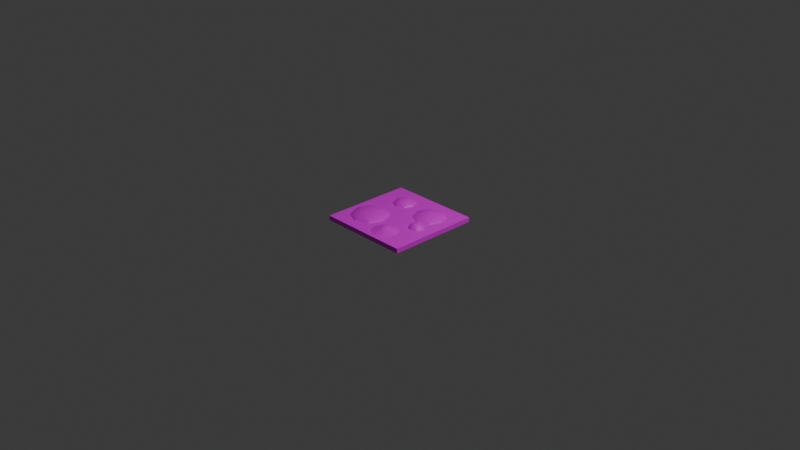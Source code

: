 # Source: MeltFloor.blend  (saved by Blender 4.4.32; exported with 4.5.12 LTS)
import bpy
from mathutils import Matrix  # noqa: F401  (used for matrix-valued properties, if any)

bpy.ops.wm.read_factory_settings(use_empty=True)
scene = bpy.context.scene
scene.name = 'Scene'

# ---- collections
col_collection = bpy.data.collections.new('Collection'); scene.collection.children.link(col_collection)

# ---- images (referenced by path relative to the original .blend; pixels are not part of the script)
import os
ASSET_DIR = os.environ.get("B2B_ASSET_DIR", "")  # directory of the original .blend (textures are referenced by path, not embedded)
HERE = os.path.dirname(os.path.abspath(__file__))  # packed textures are extracted next to this script under _unpacked/

def load_image(name, relpath, width, height, colorspace="sRGB"):
    """Load a texture the original file referenced (path relative to the .blend, or extracted next to this script)."""
    p = next((c for c in (os.path.join(HERE, relpath), os.path.join(ASSET_DIR, relpath)) if relpath and os.path.exists(c)), "")
    if p:
        img = bpy.data.images.load(p, check_existing=True)
        img.name = name
    else:  # same state as the original file: an image datablock whose file is absent (Cycles renders it pink)
        img = bpy.data.images.new(name, width, height)
        img.source = "FILE"
        img.filepath = "//" + (relpath or name)
    img.colorspace_settings.name = colorspace
    return img
img_meltfloor_png = load_image('MeltFloor.png', 'MeltFloor.png', 1024, 1024, 'sRGB')

# ---- materials (node trees are filled in below, after node groups)
mat_material = bpy.data.materials.new('Material')
mat_material.alpha_threshold = 0.0
mat_material.roughness = 0.5
mat_material.line_color = (0.0, 0.0, 0.0, 1.0)

# ---- node groups
ng_smooth_by_angle = bpy.data.node_groups.new('Smooth by Angle', 'GeometryNodeTree')
_s = ng_smooth_by_angle.interface.new_socket(name='Mesh', in_out='OUTPUT', socket_type='NodeSocketGeometry')
_s = ng_smooth_by_angle.interface.new_socket(name='Mesh', in_out='INPUT', socket_type='NodeSocketGeometry')
_s = ng_smooth_by_angle.interface.new_socket(name='Angle', in_out='INPUT', socket_type='NodeSocketFloat')
_s.subtype = 'ANGLE'
_s.default_value = 0.5236
_s.min_value = 0.0
_s.max_value = 3.142
_s.description = 'Maximum face angle for smooth edges'
_s = ng_smooth_by_angle.interface.new_socket(name='Ignore Sharpness', in_out='INPUT', socket_type='NodeSocketBool')
_s.force_non_field = True
ng_smooth_by_angle.description = 'Set the sharpness of mesh edges based on the angle between the neighboring faces'
ng_smooth_by_angle.is_modifier = True
_N = ng_smooth_by_angle.nodes; _L = ng_smooth_by_angle.links
n0 = _N.new('GeometryNodeSetShadeSmooth'); n0.name = 'Set Shade Smooth'; n0.location = (120, -80)
n0.domain = 'EDGE'
n1 = _N.new('GeometryNodeSetShadeSmooth'); n1.name = 'Set Shade Smooth.001'; n1.location = (300, -80)
n2 = _N.new('NodeGroupOutput'); n2.name = 'Group Output'; n2.location = (480, -80)
n3 = _N.new('GeometryNodeInputMeshEdgeAngle'); n3.name = 'Edge Angle'; n3.location = (-440, -240)
n4 = _N.new('NodeGroupInput'); n4.name = 'Group Input'; n4.location = (-80, -80)
n5 = _N.new('GeometryNodeInputEdgeSmooth'); n5.name = 'Is Edge Smooth'; n5.location = (-260, -120)
n6 = _N.new('GeometryNodeInputShadeSmooth'); n6.name = 'Is Shade Smooth'; n6.location = (-440, -397)
n7 = _N.new('FunctionNodeCompare'); n7.name = 'Compare'; n7.location = (-260, -260)
n7.operation = 'LESS_EQUAL'
n7.inputs[6].default_value = (0.0, 0.0, 0.0, 0.0)
n7.inputs[7].default_value = (0.0, 0.0, 0.0, 0.0)
n8 = _N.new('FunctionNodeBooleanMath'); n8.name = 'Boolean Math.001'; n8.location = (-80, -260)
n9 = _N.new('NodeGroupInput'); n9.name = 'Group Input.001'; n9.location = (-440, -329)
n10 = _N.new('NodeGroupInput'); n10.name = 'Group Input.002'; n10.location = (-259, -189)
n11 = _N.new('FunctionNodeBooleanMath'); n11.name = 'Boolean Math'; n11.location = (-80, -149)
n11.operation = 'OR'
n12 = _N.new('FunctionNodeBooleanMath'); n12.name = 'Boolean Math.002'; n12.location = (-260, -380)
n12.operation = 'OR'
n13 = _N.new('NodeGroupInput'); n13.name = 'Group Input.003'; n13.location = (-440, -460)
_L.new(n3.outputs[0], n7.inputs[0])
_L.new(n1.outputs[0], n2.inputs[0])
_L.new(n9.outputs[1], n7.inputs[1])
_L.new(n7.outputs[0], n8.inputs[0])
_L.new(n4.outputs[0], n0.inputs[0])
_L.new(n0.outputs[0], n1.inputs[0])
_L.new(n8.outputs[0], n0.inputs[2])
_L.new(n10.outputs[2], n11.inputs[1])
_L.new(n5.outputs[0], n11.inputs[0])
_L.new(n11.outputs[0], n0.inputs[1])
_L.new(n13.outputs[2], n12.inputs[1])
_L.new(n6.outputs[0], n12.inputs[0])
_L.new(n12.outputs[0], n8.inputs[1])
n2.is_active_output = True

# ---- material node trees
mat_material.use_nodes = True; mat_material.node_tree.nodes.clear()
_N = mat_material.node_tree.nodes; _L = mat_material.node_tree.links
n0 = _N.new('ShaderNodeOutputMaterial'); n0.name = 'Material Output'; n0.location = (300, 300)
n1 = _N.new('ShaderNodeBsdfPrincipled'); n1.name = 'Principled BSDF'; n1.location = (10, 300)
n1.inputs[3].default_value = 1.45
n2 = _N.new('ShaderNodeTexImage'); n2.name = '画像テクスチャ'; n2.location = (-280, 275)
n2.image = img_meltfloor_png
_L.new(n1.outputs[0], n0.inputs[0])
_L.new(n2.outputs[0], n1.inputs[0])
n0.is_active_output = True

# ---- world
world_world = bpy.data.worlds.new('World'); scene.world = world_world
world_world.use_nodes = True; world_world.node_tree.nodes.clear()
_N = world_world.node_tree.nodes; _L = world_world.node_tree.links
n0 = _N.new('ShaderNodeOutputWorld'); n0.name = 'World Output'; n0.location = (300, 300)
n1 = _N.new('ShaderNodeBackground'); n1.name = 'Background'; n1.location = (10, 300)
n1.inputs[0].default_value = (0.05088, 0.05088, 0.05088, 1.0)
_L.new(n1.outputs[0], n0.inputs[0])
n0.is_active_output = True
world_world.color = (0.05088, 0.05088, 0.05088)
world_world.sun_shadow_jitter_overblur = 0.0

# ---- cameras
cam_camera = bpy.data.cameras.new('Camera')
cam_camera.clip_end = 100.0
cam_camera.ortho_scale = 7.314

# ---- lights
light_light = bpy.data.lights.new('Light', 'POINT')
light_light.energy = 1000.0
light_light.shadow_soft_size = 0.1

# ---- meshes
me_cube = bpy.data.meshes.new('Cube')
me_cube.from_pydata([(0.5, 0.5, 0.05), (0.5, 0.5, -0.05), (0.5, -0.5, 0.05), (0.5, -0.5, -0.05), (-0.5, 0.5, 0.05), (-0.5, 0.5, -0.05), (-0.5, -0.5, 0.05), (-0.5, -0.5, -0.05)], [], [(0, 4, 6, 2), (3, 2, 6, 7), (7, 6, 4, 5), (5, 1, 3, 7), (1, 0, 2, 3), (5, 4, 0, 1)])
me_cube.polygons.foreach_set('use_smooth', [True] * 6)
_uv = me_cube.uv_layers.new(name='UVMap')
_uv.uv.foreach_set('vector', [0.4014, 0.4014, 0.602, 0.4014, 0.602, 0.602, 0.4014, 0.602, 0.2008, 0.602, 0.4014, 0.602, 0.4014, 0.8026, 0.2008, 0.8026, 0.2008, 0.0001846, 0.4014, 0.0001846, 0.4014, 0.2008, 0.2008, 0.2008, 0.0001846, 0.4014, 0.2008, 0.4014, 0.2008, 0.602, 0.0001846, 0.602, 0.2008, 0.4014, 0.4014, 0.4014, 0.4014, 0.602, 0.2008, 0.602, 0.2008, 0.2008, 0.4014, 0.2008, 0.4014, 0.4014, 0.2008, 0.4014])
me_cube.materials.append(mat_material)
me_cube.use_mirror_vertex_groups = False
me_cube.update()
me_x = bpy.data.meshes.new('球')
me_x.from_pydata([(0.02706, 0.02706, 0.09239), (0.05446, 0.05446, 0.07256), (0.03827, 0.0, 0.09239), (0.07702, 0.0, 0.07256), (0.02706, -0.02706, 0.09239), (0.05446, -0.05446, 0.07256), (0.0, -0.03827, 0.09239), (0.0, -0.07702, 0.07256), (-0.02706, -0.02706, 0.09239), (-0.05446, -0.05446, 0.07256), (-0.03827, 0.0, 0.09239), (-0.07702, 0.0, 0.07256), (-0.02706, 0.02706, 0.09239), (-0.05446, 0.05446, 0.07256), (0.0, 0.0, 0.1), (0.0, 0.03827, 0.09239), (0.0, 0.07702, 0.07256), (0.0, 0.1498, 0.05), (0.1059, 0.1059, 0.05), (0.1498, 0.0, 0.05), (0.1059, -0.1059, 0.05), (0.0, -0.1498, 0.05), (-0.1059, -0.1059, 0.05), (-0.1498, 0.0, 0.05), (-0.1059, 0.1059, 0.05)], [], [(16, 15, 0, 1), (17, 16, 1, 18), (15, 14, 0), (1, 0, 2, 3), (18, 1, 3, 19), (0, 14, 2), (19, 3, 5, 20), (2, 14, 4), (3, 2, 4, 5), (4, 14, 6), (5, 4, 6, 7), (20, 5, 7, 21), (7, 6, 8, 9), (21, 7, 9, 22), (6, 14, 8), (22, 9, 11, 23), (8, 14, 10), (9, 8, 10, 11), (23, 11, 13, 24), (10, 14, 12), (11, 10, 12, 13), (13, 12, 15, 16), (24, 13, 16, 17), (12, 14, 15), (18, 19, 20, 21, 22, 23, 24, 17)])
me_x.polygons.foreach_set('use_smooth', [True] * 25)
_uv = me_x.uv_layers.new(name='UVマップ')
_uv.uv.foreach_set('vector', [0.8996, 0.1004, 0.9497, 0.1004, 0.9497, 0.1505, 0.8996, 0.1505, 0.8676, 0.1004, 0.8996, 0.1004, 0.8996, 0.1505, 0.8676, 0.1505, 0.9497, 0.1004, 0.9998, 0.1255, 0.9497, 0.1505, 0.8996, 0.1505, 0.9497, 0.1505, 0.9497, 0.2007, 0.8996, 0.2007, 0.8676, 0.1505, 0.8996, 0.1505, 0.8996, 0.2007, 0.8676, 0.2007, 0.9497, 0.1505, 0.9998, 0.1756, 0.9497, 0.2007, 0.8676, 0.2007, 0.8996, 0.2007, 0.8996, 0.2508, 0.8676, 0.2508, 0.9497, 0.2007, 0.9998, 0.2257, 0.9497, 0.2508, 0.8996, 0.2007, 0.9497, 0.2007, 0.9497, 0.2508, 0.8996, 0.2508, 0.9497, 0.2508, 0.9998, 0.2759, 0.9497, 0.3009, 0.8996, 0.2508, 0.9497, 0.2508, 0.9497, 0.3009, 0.8996, 0.3009, 0.8676, 0.2508, 0.8996, 0.2508, 0.8996, 0.3009, 0.8676, 0.3009, 0.8996, 0.3009, 0.9497, 0.3009, 0.9497, 0.351, 0.8996, 0.351, 0.8676, 0.3009, 0.8996, 0.3009, 0.8996, 0.351, 0.8676, 0.351, 0.9497, 0.3009, 0.9998, 0.326, 0.9497, 0.351, 0.8676, 0.351, 0.8996, 0.351, 0.8996, 0.4012, 0.8676, 0.4012, 0.9497, 0.351, 0.9998, 0.3761, 0.9497, 0.4012, 0.8996, 0.351, 0.9497, 0.351, 0.9497, 0.4012, 0.8996, 0.4012, 0.8676, 0.0001846, 0.8996, 0.0001846, 0.8996, 0.05031, 0.8676, 0.05031, 0.9497, 0.0001846, 0.9998, 0.02525, 0.9497, 0.05031, 0.8996, 0.0001846, 0.9497, 0.0001846, 0.9497, 0.05031, 0.8996, 0.05031, 0.8996, 0.05031, 0.9497, 0.05031, 0.9497, 0.1004, 0.8996, 0.1004, 0.8676, 0.05031, 0.8996, 0.05031, 0.8996, 0.1004, 0.8676, 0.1004, 0.9497, 0.05031, 0.9998, 0.07537, 0.9497, 0.1004, 0.6024, 0.8029, 0.6024, 0.8029, 0.6024, 0.8029, 0.6024, 0.8029, 0.6024, 0.8029, 0.6024, 0.8029, 0.6024, 0.8029, 0.6024, 0.8029])
_uv.active_render = True
_uv = me_x.uv_layers.new(name='UVMap')
_uv.uv.foreach_set('vector', [0.0, 0.0, 0.0, 0.0, 0.0, 0.0, 0.0, 0.0, 0.0, 0.0, 0.0, 0.0, 0.0, 0.0, 0.0, 0.0, 0.0, 0.0, 0.0, 0.0, 0.0, 0.0, 0.0, 0.0, 0.0, 0.0, 0.0, 0.0, 0.0, 0.0, 0.0, 0.0, 0.0, 0.0, 0.0, 0.0, 0.0, 0.0, 0.0, 0.0, 0.0, 0.0, 0.0, 0.0, 0.0, 0.0, 0.0, 0.0, 0.0, 0.0, 0.0, 0.0, 0.0, 0.0, 0.0, 0.0, 0.0, 0.0, 0.0, 0.0, 0.0, 0.0, 0.0, 0.0, 0.0, 0.0, 0.0, 0.0, 0.0, 0.0, 0.0, 0.0, 0.0, 0.0, 0.0, 0.0, 0.0, 0.0, 0.0, 0.0, 0.0, 0.0, 0.0, 0.0, 0.0, 0.0, 0.0, 0.0, 0.0, 0.0, 0.0, 0.0, 0.0, 0.0, 0.0, 0.0, 0.0, 0.0, 0.0, 0.0, 0.0, 0.0, 0.0, 0.0, 0.0, 0.0, 0.0, 0.0, 0.0, 0.0, 0.0, 0.0, 0.0, 0.0, 0.0, 0.0, 0.0, 0.0, 0.0, 0.0, 0.0, 0.0, 0.0, 0.0, 0.0, 0.0, 0.0, 0.0, 0.0, 0.0, 0.0, 0.0, 0.0, 0.0, 0.0, 0.0, 0.0, 0.0, 0.0, 0.0, 0.0, 0.0, 0.0, 0.0, 0.0, 0.0, 0.0, 0.0, 0.0, 0.0, 0.0, 0.0, 0.0, 0.0, 0.0, 0.0, 0.0, 0.0, 0.0, 0.0, 0.0, 0.0, 0.0, 0.0, 0.0, 0.0, 0.0, 0.0, 0.0, 0.0, 0.0, 0.0, 0.0, 0.0, 0.0, 0.0, 0.7016, 0.6898, 0.6954, 0.7047, 0.7016, 0.7197, 0.7166, 0.7259, 0.7315, 0.7197, 0.7377, 0.7047, 0.7315, 0.6898, 0.7166, 0.6836])
me_x.materials.append(mat_material)
me_x.update()
me_001 = bpy.data.meshes.new('球.001')
me_001.from_pydata([(0.02706, 0.02706, 0.09239), (0.05, 0.05, 0.07071), (0.03827, 0.0, 0.09239), (0.07071, 0.0, 0.07071), (0.02706, -0.02706, 0.09239), (0.05, -0.05, 0.07071), (-1.49e-08, -0.03827, 0.09239), (-1.49e-08, -0.07071, 0.07071), (-0.02706, -0.02706, 0.09239), (-0.05, -0.05, 0.07071), (-0.03827, 0.0, 0.09239), (-0.07071, 0.0, 0.07071), (-0.02706, 0.02706, 0.09239), (-0.05, 0.05, 0.07071), (-1.49e-08, 0.0, 0.1), (-1.49e-08, 0.03827, 0.09239), (-1.49e-08, 0.07071, 0.07071), (-1.49e-08, 0.08455, 0.05), (0.05979, 0.05979, 0.05), (0.08455, 0.0, 0.05), (0.05979, -0.05979, 0.05), (-1.49e-08, -0.08455, 0.05), (-0.05979, -0.05979, 0.05), (-0.08455, 0.0, 0.05), (-0.05979, 0.05979, 0.05)], [], [(16, 15, 0, 1), (17, 16, 1, 18), (15, 14, 0), (1, 0, 2, 3), (18, 1, 3, 19), (0, 14, 2), (19, 3, 5, 20), (2, 14, 4), (3, 2, 4, 5), (4, 14, 6), (5, 4, 6, 7), (20, 5, 7, 21), (7, 6, 8, 9), (21, 7, 9, 22), (6, 14, 8), (22, 9, 11, 23), (8, 14, 10), (9, 8, 10, 11), (23, 11, 13, 24), (10, 14, 12), (11, 10, 12, 13), (13, 12, 15, 16), (24, 13, 16, 17), (12, 14, 15), (18, 19, 20, 21, 22, 23, 24, 17)])
me_001.polygons.foreach_set('use_smooth', [True] * 25)
_uv = me_001.uv_layers.new(name='UVマップ')
_uv.uv.foreach_set('vector', [0.6344, 0.1004, 0.6845, 0.1004, 0.6845, 0.1505, 0.6344, 0.1505, 0.6024, 0.1004, 0.6344, 0.1004, 0.6344, 0.1505, 0.6024, 0.1505, 0.6845, 0.1004, 0.7346, 0.1255, 0.6845, 0.1505, 0.6344, 0.1505, 0.6845, 0.1505, 0.6845, 0.2007, 0.6344, 0.2007, 0.6024, 0.1505, 0.6344, 0.1505, 0.6344, 0.2007, 0.6024, 0.2007, 0.6845, 0.1505, 0.7346, 0.1756, 0.6845, 0.2007, 0.6024, 0.2007, 0.6344, 0.2007, 0.6344, 0.2508, 0.6024, 0.2508, 0.6845, 0.2007, 0.7346, 0.2257, 0.6845, 0.2508, 0.6344, 0.2007, 0.6845, 0.2007, 0.6845, 0.2508, 0.6344, 0.2508, 0.6845, 0.2508, 0.7346, 0.2759, 0.6845, 0.3009, 0.6344, 0.2508, 0.6845, 0.2508, 0.6845, 0.3009, 0.6344, 0.3009, 0.6024, 0.2508, 0.6344, 0.2508, 0.6344, 0.3009, 0.6024, 0.3009, 0.6344, 0.3009, 0.6845, 0.3009, 0.6845, 0.351, 0.6344, 0.351, 0.6024, 0.3009, 0.6344, 0.3009, 0.6344, 0.351, 0.6024, 0.351, 0.6845, 0.3009, 0.7346, 0.326, 0.6845, 0.351, 0.6024, 0.351, 0.6344, 0.351, 0.6344, 0.4012, 0.6024, 0.4012, 0.6845, 0.351, 0.7346, 0.3761, 0.6845, 0.4012, 0.6344, 0.351, 0.6845, 0.351, 0.6845, 0.4012, 0.6344, 0.4012, 0.6024, 0.0001846, 0.6344, 0.0001846, 0.6344, 0.05031, 0.6024, 0.05031, 0.6845, 0.0001846, 0.7346, 0.02525, 0.6845, 0.05031, 0.6344, 0.0001846, 0.6845, 0.0001846, 0.6845, 0.05031, 0.6344, 0.05031, 0.6344, 0.05031, 0.6845, 0.05031, 0.6845, 0.1004, 0.6344, 0.1004, 0.6024, 0.05031, 0.6344, 0.05031, 0.6344, 0.1004, 0.6024, 0.1004, 0.6845, 0.05031, 0.7346, 0.07537, 0.6845, 0.1004, 0.6027, 0.8029, 0.6027, 0.8029, 0.6027, 0.8029, 0.6027, 0.8029, 0.6027, 0.8029, 0.6027, 0.8029, 0.6027, 0.8029, 0.6027, 0.8029])
_uv.active_render = True
_uv = me_001.uv_layers.new(name='UVMap')
_uv.uv.foreach_set('vector', [0.0, 0.0, 0.0, 0.0, 0.0, 0.0, 0.0, 0.0, 0.0, 0.0, 0.0, 0.0, 0.0, 0.0, 0.0, 0.0, 0.0, 0.0, 0.0, 0.0, 0.0, 0.0, 0.0, 0.0, 0.0, 0.0, 0.0, 0.0, 0.0, 0.0, 0.0, 0.0, 0.0, 0.0, 0.0, 0.0, 0.0, 0.0, 0.0, 0.0, 0.0, 0.0, 0.0, 0.0, 0.0, 0.0, 0.0, 0.0, 0.0, 0.0, 0.0, 0.0, 0.0, 0.0, 0.0, 0.0, 0.0, 0.0, 0.0, 0.0, 0.0, 0.0, 0.0, 0.0, 0.0, 0.0, 0.0, 0.0, 0.0, 0.0, 0.0, 0.0, 0.0, 0.0, 0.0, 0.0, 0.0, 0.0, 0.0, 0.0, 0.0, 0.0, 0.0, 0.0, 0.0, 0.0, 0.0, 0.0, 0.0, 0.0, 0.0, 0.0, 0.0, 0.0, 0.0, 0.0, 0.0, 0.0, 0.0, 0.0, 0.0, 0.0, 0.0, 0.0, 0.0, 0.0, 0.0, 0.0, 0.0, 0.0, 0.0, 0.0, 0.0, 0.0, 0.0, 0.0, 0.0, 0.0, 0.0, 0.0, 0.0, 0.0, 0.0, 0.0, 0.0, 0.0, 0.0, 0.0, 0.0, 0.0, 0.0, 0.0, 0.0, 0.0, 0.0, 0.0, 0.0, 0.0, 0.0, 0.0, 0.0, 0.0, 0.0, 0.0, 0.0, 0.0, 0.0, 0.0, 0.0, 0.0, 0.0, 0.0, 0.0, 0.0, 0.0, 0.0, 0.0, 0.0, 0.0, 0.0, 0.0, 0.0, 0.0, 0.0, 0.0, 0.0, 0.0, 0.0, 0.0, 0.0, 0.0, 0.0, 0.0, 0.0, 0.0, 0.0, 0.7763, 0.5375, 0.767, 0.5599, 0.7763, 0.5823, 0.7987, 0.5916, 0.8212, 0.5823, 0.8305, 0.5599, 0.8212, 0.5375, 0.7987, 0.5282])
me_001.materials.append(mat_material)
me_001.update()
me_002 = bpy.data.meshes.new('球.002')
me_002.from_pydata([(0.02706, 0.02706, 0.09239), (0.05, 0.05, 0.07071), (0.03827, 0.0, 0.09239), (0.07071, 0.0, 0.07071), (0.02706, -0.02706, 0.09239), (0.05, -0.05, 0.07071), (0.0, -0.03827, 0.09239), (0.0, -0.07071, 0.07071), (-0.02706, -0.02706, 0.09239), (-0.05, -0.05, 0.07071), (-0.03827, 0.0, 0.09239), (-0.07071, 0.0, 0.07071), (-0.02706, 0.02706, 0.09239), (-0.05, 0.05, 0.07071), (0.0, 0.0, 0.1), (0.0, 0.03827, 0.09239), (0.0, 0.07071, 0.07071), (0.0, 0.08455, 0.05), (0.05979, 0.05979, 0.05), (0.08455, 0.0, 0.05), (0.05979, -0.05979, 0.05), (0.0, -0.08455, 0.05), (-0.05979, -0.05979, 0.05), (-0.08455, 0.0, 0.05), (-0.05979, 0.05979, 0.05)], [], [(16, 15, 0, 1), (17, 16, 1, 18), (15, 14, 0), (1, 0, 2, 3), (18, 1, 3, 19), (0, 14, 2), (19, 3, 5, 20), (2, 14, 4), (3, 2, 4, 5), (4, 14, 6), (5, 4, 6, 7), (20, 5, 7, 21), (7, 6, 8, 9), (21, 7, 9, 22), (6, 14, 8), (22, 9, 11, 23), (8, 14, 10), (9, 8, 10, 11), (23, 11, 13, 24), (10, 14, 12), (11, 10, 12, 13), (13, 12, 15, 16), (24, 13, 16, 17), (12, 14, 15), (18, 19, 20, 21, 22, 23, 24, 17)])
me_002.polygons.foreach_set('use_smooth', [True] * 25)
_uv = me_002.uv_layers.new(name='UVマップ')
_uv.uv.foreach_set('vector', [0.6344, 0.5018, 0.6845, 0.5018, 0.6845, 0.5519, 0.6344, 0.5519, 0.6024, 0.5018, 0.6344, 0.5018, 0.6344, 0.5519, 0.6024, 0.5519, 0.6845, 0.5018, 0.7346, 0.5268, 0.6845, 0.5519, 0.6344, 0.5519, 0.6845, 0.5519, 0.6845, 0.602, 0.6344, 0.602, 0.6024, 0.5519, 0.6344, 0.5519, 0.6344, 0.602, 0.6024, 0.602, 0.6845, 0.5519, 0.7346, 0.577, 0.6845, 0.602, 0.6024, 0.602, 0.6344, 0.602, 0.6344, 0.6521, 0.6024, 0.6521, 0.6845, 0.602, 0.7346, 0.6271, 0.6845, 0.6521, 0.6344, 0.602, 0.6845, 0.602, 0.6845, 0.6521, 0.6344, 0.6521, 0.6845, 0.6521, 0.7346, 0.6772, 0.6845, 0.7023, 0.6344, 0.6521, 0.6845, 0.6521, 0.6845, 0.7023, 0.6344, 0.7023, 0.6024, 0.6521, 0.6344, 0.6521, 0.6344, 0.7023, 0.6024, 0.7023, 0.6344, 0.7023, 0.6845, 0.7023, 0.6845, 0.7524, 0.6344, 0.7524, 0.6024, 0.7023, 0.6344, 0.7023, 0.6344, 0.7524, 0.6024, 0.7524, 0.6845, 0.7023, 0.7346, 0.7273, 0.6845, 0.7524, 0.6024, 0.7524, 0.6344, 0.7524, 0.6344, 0.8025, 0.6024, 0.8025, 0.6845, 0.7524, 0.7346, 0.7774, 0.6845, 0.8025, 0.6344, 0.7524, 0.6845, 0.7524, 0.6845, 0.8025, 0.6344, 0.8025, 0.6024, 0.4015, 0.6344, 0.4015, 0.6344, 0.4516, 0.6024, 0.4516, 0.6845, 0.4015, 0.7346, 0.4266, 0.6845, 0.4516, 0.6344, 0.4015, 0.6845, 0.4015, 0.6845, 0.4516, 0.6344, 0.4516, 0.6344, 0.4516, 0.6845, 0.4516, 0.6845, 0.5018, 0.6344, 0.5018, 0.6024, 0.4516, 0.6344, 0.4516, 0.6344, 0.5018, 0.6024, 0.5018, 0.6845, 0.4516, 0.7346, 0.4767, 0.6845, 0.5018, 0.6031, 0.8029, 0.6031, 0.8029, 0.6031, 0.8029, 0.6031, 0.8029, 0.6031, 0.8029, 0.6031, 0.8029, 0.6031, 0.8029, 0.6031, 0.8029])
_uv.active_render = True
_uv = me_002.uv_layers.new(name='UVMap')
_uv.uv.foreach_set('vector', [0.0, 0.0, 0.0, 0.0, 0.0, 0.0, 0.0, 0.0, 0.0, 0.0, 0.0, 0.0, 0.0, 0.0, 0.0, 0.0, 0.0, 0.0, 0.0, 0.0, 0.0, 0.0, 0.0, 0.0, 0.0, 0.0, 0.0, 0.0, 0.0, 0.0, 0.0, 0.0, 0.0, 0.0, 0.0, 0.0, 0.0, 0.0, 0.0, 0.0, 0.0, 0.0, 0.0, 0.0, 0.0, 0.0, 0.0, 0.0, 0.0, 0.0, 0.0, 0.0, 0.0, 0.0, 0.0, 0.0, 0.0, 0.0, 0.0, 0.0, 0.0, 0.0, 0.0, 0.0, 0.0, 0.0, 0.0, 0.0, 0.0, 0.0, 0.0, 0.0, 0.0, 0.0, 0.0, 0.0, 0.0, 0.0, 0.0, 0.0, 0.0, 0.0, 0.0, 0.0, 0.0, 0.0, 0.0, 0.0, 0.0, 0.0, 0.0, 0.0, 0.0, 0.0, 0.0, 0.0, 0.0, 0.0, 0.0, 0.0, 0.0, 0.0, 0.0, 0.0, 0.0, 0.0, 0.0, 0.0, 0.0, 0.0, 0.0, 0.0, 0.0, 0.0, 0.0, 0.0, 0.0, 0.0, 0.0, 0.0, 0.0, 0.0, 0.0, 0.0, 0.0, 0.0, 0.0, 0.0, 0.0, 0.0, 0.0, 0.0, 0.0, 0.0, 0.0, 0.0, 0.0, 0.0, 0.0, 0.0, 0.0, 0.0, 0.0, 0.0, 0.0, 0.0, 0.0, 0.0, 0.0, 0.0, 0.0, 0.0, 0.0, 0.0, 0.0, 0.0, 0.0, 0.0, 0.0, 0.0, 0.0, 0.0, 0.0, 0.0, 0.0, 0.0, 0.0, 0.0, 0.0, 0.0, 0.0, 0.0, 0.0, 0.0, 0.0, 0.0, 0.6609, 0.6222, 0.6547, 0.6372, 0.6609, 0.6521, 0.6758, 0.6583, 0.6908, 0.6521, 0.6969, 0.6372, 0.6908, 0.6222, 0.6758, 0.616])
me_002.materials.append(mat_material)
me_002.update()
me_003 = bpy.data.meshes.new('球.003')
me_003.from_pydata([(0.03256, 0.03256, 0.101), (0.06098, 0.06098, 0.07526), (0.04604, -3.42e-09, 0.101), (0.08624, -5.146e-09, 0.07526), (0.03256, -0.03256, 0.101), (0.06098, -0.06098, 0.07526), (-3.42e-09, -0.04604, 0.101), (-5.146e-09, -0.08624, 0.07526), (-0.03256, -0.03256, 0.101), (-0.06098, -0.06098, 0.07526), (-0.04604, -3.42e-09, 0.101), (-0.08624, -5.146e-09, 0.07526), (-0.03256, 0.03256, 0.101), (-0.06098, 0.06098, 0.07526), (-9.026e-10, -9.026e-10, 0.1073), (-3.42e-09, 0.04604, 0.101), (-5.146e-09, 0.08624, 0.07526), (-5.465e-09, 0.1046, 0.05), (0.07396, 0.07396, 0.05), (0.1046, -5.465e-09, 0.05), (0.07396, -0.07396, 0.05), (-5.465e-09, -0.1046, 0.05), (-0.07396, -0.07396, 0.05), (-0.1046, -5.465e-09, 0.05), (-0.07396, 0.07396, 0.05)], [], [(16, 15, 0, 1), (17, 16, 1, 18), (15, 14, 0), (1, 0, 2, 3), (18, 1, 3, 19), (0, 14, 2), (19, 3, 5, 20), (2, 14, 4), (3, 2, 4, 5), (4, 14, 6), (5, 4, 6, 7), (20, 5, 7, 21), (7, 6, 8, 9), (21, 7, 9, 22), (6, 14, 8), (22, 9, 11, 23), (8, 14, 10), (9, 8, 10, 11), (23, 11, 13, 24), (10, 14, 12), (11, 10, 12, 13), (13, 12, 15, 16), (24, 13, 16, 17), (12, 14, 15), (17, 18, 19, 20, 21, 22, 23, 24)])
me_003.polygons.foreach_set('use_smooth', [True] * 25)
_uv = me_003.uv_layers.new(name='UVマップ')
_uv.uv.foreach_set('vector', [0.767, 0.1004, 0.8171, 0.1004, 0.8171, 0.1505, 0.767, 0.1505, 0.735, 0.1004, 0.767, 0.1004, 0.767, 0.1505, 0.735, 0.1505, 0.8171, 0.1004, 0.8672, 0.1255, 0.8171, 0.1505, 0.767, 0.1505, 0.8171, 0.1505, 0.8171, 0.2007, 0.767, 0.2007, 0.735, 0.1505, 0.767, 0.1505, 0.767, 0.2007, 0.735, 0.2007, 0.8171, 0.1505, 0.8672, 0.1756, 0.8171, 0.2007, 0.735, 0.2007, 0.767, 0.2007, 0.767, 0.2508, 0.735, 0.2508, 0.8171, 0.2007, 0.8672, 0.2257, 0.8171, 0.2508, 0.767, 0.2007, 0.8171, 0.2007, 0.8171, 0.2508, 0.767, 0.2508, 0.8171, 0.2508, 0.8672, 0.2759, 0.8171, 0.3009, 0.767, 0.2508, 0.8171, 0.2508, 0.8171, 0.3009, 0.767, 0.3009, 0.735, 0.2508, 0.767, 0.2508, 0.767, 0.3009, 0.735, 0.3009, 0.767, 0.3009, 0.8171, 0.3009, 0.8171, 0.351, 0.767, 0.351, 0.735, 0.3009, 0.767, 0.3009, 0.767, 0.351, 0.735, 0.351, 0.8171, 0.3009, 0.8672, 0.326, 0.8171, 0.351, 0.735, 0.351, 0.767, 0.351, 0.767, 0.4012, 0.735, 0.4012, 0.8171, 0.351, 0.8672, 0.3761, 0.8171, 0.4012, 0.767, 0.351, 0.8171, 0.351, 0.8171, 0.4012, 0.767, 0.4012, 0.735, 0.0001846, 0.767, 0.0001846, 0.767, 0.05031, 0.735, 0.05031, 0.8171, 0.0001846, 0.8672, 0.02525, 0.8171, 0.05031, 0.767, 0.0001846, 0.8171, 0.0001846, 0.8171, 0.05031, 0.767, 0.05031, 0.767, 0.05031, 0.8171, 0.05031, 0.8171, 0.1004, 0.767, 0.1004, 0.735, 0.05031, 0.767, 0.05031, 0.767, 0.1004, 0.735, 0.1004, 0.8171, 0.05031, 0.8672, 0.07537, 0.8171, 0.1004, 0.6035, 0.8029, 0.6035, 0.8029, 0.6035, 0.8029, 0.6035, 0.8029, 0.6035, 0.8029, 0.6035, 0.8029, 0.6035, 0.8029, 0.6035, 0.8029])
_uv.active_render = True
_uv = me_003.uv_layers.new(name='UVMap')
_uv.uv.foreach_set('vector', [0.0, 0.0, 0.0, 0.0, 0.0, 0.0, 0.0, 0.0, 0.0, 0.0, 0.0, 0.0, 0.0, 0.0, 0.0, 0.0, 0.0, 0.0, 0.0, 0.0, 0.0, 0.0, 0.0, 0.0, 0.0, 0.0, 0.0, 0.0, 0.0, 0.0, 0.0, 0.0, 0.0, 0.0, 0.0, 0.0, 0.0, 0.0, 0.0, 0.0, 0.0, 0.0, 0.0, 0.0, 0.0, 0.0, 0.0, 0.0, 0.0, 0.0, 0.0, 0.0, 0.0, 0.0, 0.0, 0.0, 0.0, 0.0, 0.0, 0.0, 0.0, 0.0, 0.0, 0.0, 0.0, 0.0, 0.0, 0.0, 0.0, 0.0, 0.0, 0.0, 0.0, 0.0, 0.0, 0.0, 0.0, 0.0, 0.0, 0.0, 0.0, 0.0, 0.0, 0.0, 0.0, 0.0, 0.0, 0.0, 0.0, 0.0, 0.0, 0.0, 0.0, 0.0, 0.0, 0.0, 0.0, 0.0, 0.0, 0.0, 0.0, 0.0, 0.0, 0.0, 0.0, 0.0, 0.0, 0.0, 0.0, 0.0, 0.0, 0.0, 0.0, 0.0, 0.0, 0.0, 0.0, 0.0, 0.0, 0.0, 0.0, 0.0, 0.0, 0.0, 0.0, 0.0, 0.0, 0.0, 0.0, 0.0, 0.0, 0.0, 0.0, 0.0, 0.0, 0.0, 0.0, 0.0, 0.0, 0.0, 0.0, 0.0, 0.0, 0.0, 0.0, 0.0, 0.0, 0.0, 0.0, 0.0, 0.0, 0.0, 0.0, 0.0, 0.0, 0.0, 0.0, 0.0, 0.0, 0.0, 0.0, 0.0, 0.0, 0.0, 0.0, 0.0, 0.0, 0.0, 0.0, 0.0, 0.0, 0.0, 0.0, 0.0, 0.0, 0.0, 0.8091, 0.6293, 0.7792, 0.6416, 0.7668, 0.6715, 0.7792, 0.7014, 0.8091, 0.7138, 0.839, 0.7014, 0.8514, 0.6715, 0.839, 0.6416])
me_003.materials.append(mat_material)
me_003.update()
me_004 = bpy.data.meshes.new('球.004')
me_004.from_pydata([(0.02706, 0.02706, 0.09239), (0.05205, 0.05205, 0.07156), (0.03827, -7.451e-09, 0.09239), (0.07361, -7.451e-09, 0.07156), (0.02706, -0.02706, 0.09239), (0.05205, -0.05205, 0.07156), (0.0, -0.03827, 0.09239), (0.0, -0.07361, 0.07156), (-0.02706, -0.02706, 0.09239), (-0.05205, -0.05205, 0.07156), (-0.03827, -7.451e-09, 0.09239), (-0.07361, -7.451e-09, 0.07156), (-0.02706, 0.02706, 0.09239), (-0.05205, 0.05205, 0.07156), (0.0, -7.451e-09, 0.1), (0.0, 0.03827, 0.09239), (0.0, 0.07361, 0.07156), (0.0, 0.09004, 0.05), (0.06367, 0.06367, 0.05), (0.09004, -7.451e-09, 0.05), (0.06367, -0.06367, 0.05), (0.0, -0.09004, 0.05), (-0.06367, -0.06367, 0.05), (-0.09004, -7.451e-09, 0.05), (-0.06367, 0.06367, 0.05)], [], [(16, 15, 0, 1), (17, 16, 1, 18), (15, 14, 0), (1, 0, 2, 3), (18, 1, 3, 19), (0, 14, 2), (19, 3, 5, 20), (2, 14, 4), (3, 2, 4, 5), (4, 14, 6), (5, 4, 6, 7), (20, 5, 7, 21), (7, 6, 8, 9), (21, 7, 9, 22), (6, 14, 8), (22, 9, 11, 23), (8, 14, 10), (9, 8, 10, 11), (23, 11, 13, 24), (10, 14, 12), (11, 10, 12, 13), (13, 12, 15, 16), (24, 13, 16, 17), (12, 14, 15), (17, 18, 19, 20, 21, 22, 23, 24)])
me_004.polygons.foreach_set('use_smooth', [True] * 25)
_uv = me_004.uv_layers.new(name='UVマップ')
_uv.uv.foreach_set('vector', [0.767, 0.5018, 0.8171, 0.5018, 0.8171, 0.5519, 0.767, 0.5519, 0.735, 0.5018, 0.767, 0.5018, 0.767, 0.5519, 0.735, 0.5519, 0.8171, 0.5018, 0.8672, 0.5268, 0.8171, 0.5519, 0.767, 0.5519, 0.8171, 0.5519, 0.8171, 0.602, 0.767, 0.602, 0.735, 0.5519, 0.767, 0.5519, 0.767, 0.602, 0.735, 0.602, 0.8171, 0.5519, 0.8672, 0.577, 0.8171, 0.602, 0.735, 0.602, 0.767, 0.602, 0.767, 0.6521, 0.735, 0.6521, 0.8171, 0.602, 0.8672, 0.6271, 0.8171, 0.6521, 0.767, 0.602, 0.8171, 0.602, 0.8171, 0.6521, 0.767, 0.6521, 0.8171, 0.6521, 0.8672, 0.6772, 0.8171, 0.7023, 0.767, 0.6521, 0.8171, 0.6521, 0.8171, 0.7023, 0.767, 0.7023, 0.735, 0.6521, 0.767, 0.6521, 0.767, 0.7023, 0.735, 0.7023, 0.767, 0.7023, 0.8171, 0.7023, 0.8171, 0.7524, 0.767, 0.7524, 0.735, 0.7023, 0.767, 0.7023, 0.767, 0.7524, 0.735, 0.7524, 0.8171, 0.7023, 0.8672, 0.7273, 0.8171, 0.7524, 0.735, 0.7524, 0.767, 0.7524, 0.767, 0.8025, 0.735, 0.8025, 0.8171, 0.7524, 0.8672, 0.7774, 0.8171, 0.8025, 0.767, 0.7524, 0.8171, 0.7524, 0.8171, 0.8025, 0.767, 0.8025, 0.735, 0.4015, 0.767, 0.4015, 0.767, 0.4516, 0.735, 0.4516, 0.8171, 0.4015, 0.8672, 0.4266, 0.8171, 0.4516, 0.767, 0.4015, 0.8171, 0.4015, 0.8171, 0.4516, 0.767, 0.4516, 0.767, 0.4516, 0.8171, 0.4516, 0.8171, 0.5018, 0.767, 0.5018, 0.735, 0.4516, 0.767, 0.4516, 0.767, 0.5018, 0.735, 0.5018, 0.8171, 0.4516, 0.8672, 0.4767, 0.8171, 0.5018, 0.6038, 0.8029, 0.6038, 0.8029, 0.6038, 0.8029, 0.6038, 0.8029, 0.6038, 0.8029, 0.6038, 0.8029, 0.6038, 0.8029, 0.6038, 0.8029])
_uv.active_render = True
_uv = me_004.uv_layers.new(name='UVMap')
_uv.uv.foreach_set('vector', [0.0, 0.0, 0.0, 0.0, 0.0, 0.0, 0.0, 0.0, 0.0, 0.0, 0.0, 0.0, 0.0, 0.0, 0.0, 0.0, 0.0, 0.0, 0.0, 0.0, 0.0, 0.0, 0.0, 0.0, 0.0, 0.0, 0.0, 0.0, 0.0, 0.0, 0.0, 0.0, 0.0, 0.0, 0.0, 0.0, 0.0, 0.0, 0.0, 0.0, 0.0, 0.0, 0.0, 0.0, 0.0, 0.0, 0.0, 0.0, 0.0, 0.0, 0.0, 0.0, 0.0, 0.0, 0.0, 0.0, 0.0, 0.0, 0.0, 0.0, 0.0, 0.0, 0.0, 0.0, 0.0, 0.0, 0.0, 0.0, 0.0, 0.0, 0.0, 0.0, 0.0, 0.0, 0.0, 0.0, 0.0, 0.0, 0.0, 0.0, 0.0, 0.0, 0.0, 0.0, 0.0, 0.0, 0.0, 0.0, 0.0, 0.0, 0.0, 0.0, 0.0, 0.0, 0.0, 0.0, 0.0, 0.0, 0.0, 0.0, 0.0, 0.0, 0.0, 0.0, 0.0, 0.0, 0.0, 0.0, 0.0, 0.0, 0.0, 0.0, 0.0, 0.0, 0.0, 0.0, 0.0, 0.0, 0.0, 0.0, 0.0, 0.0, 0.0, 0.0, 0.0, 0.0, 0.0, 0.0, 0.0, 0.0, 0.0, 0.0, 0.0, 0.0, 0.0, 0.0, 0.0, 0.0, 0.0, 0.0, 0.0, 0.0, 0.0, 0.0, 0.0, 0.0, 0.0, 0.0, 0.0, 0.0, 0.0, 0.0, 0.0, 0.0, 0.0, 0.0, 0.0, 0.0, 0.0, 0.0, 0.0, 0.0, 0.0, 0.0, 0.0, 0.0, 0.0, 0.0, 0.0, 0.0, 0.0, 0.0, 0.0, 0.0, 0.0, 0.0, 0.6954, 0.5291, 0.6655, 0.5415, 0.6532, 0.5714, 0.6655, 0.6013, 0.6954, 0.6137, 0.7253, 0.6013, 0.7377, 0.5714, 0.7253, 0.5415])
me_004.materials.append(mat_material)
me_004.update()

# ---- objects
ob_cube = bpy.data.objects.new('Cube', me_cube)
ob_light = bpy.data.objects.new('Light', light_light)
ob_camera = bpy.data.objects.new('Camera', cam_camera)
ob_x = bpy.data.objects.new('球', me_x)
ob_001 = bpy.data.objects.new('球.001', me_001)
ob_002 = bpy.data.objects.new('球.002', me_002)
ob_003 = bpy.data.objects.new('球.003', me_003)
ob_004 = bpy.data.objects.new('球.004', me_004)

# ---- transforms, parenting, visibility, modifiers, constraints
ob_cube.location = (0.0, 0.0, 0.0)
ob_cube.scale = (1.0, 1.0, 0.5)
ob_cube.lock_rotations_4d = False
ob_cube.empty_display_type = 'ARROWS'
ob_cube.lineart.crease_threshold = 0.0
_m = ob_cube.modifiers.new('角度でスムーズ', 'NODES')
_m.node_group = ng_smooth_by_angle
_m.use_pin_to_last = True
_m.show_group_selector = False
ob_light.location = (4.076, 1.005, 5.904)
ob_light.rotation_euler = (0.6503, 0.05522, 1.866)
ob_light.lock_rotations_4d = False
ob_light.empty_display_type = 'ARROWS'
ob_light.color = (0.0, 0.0, 0.0, 0.0)
ob_light.lineart.crease_threshold = 0.0
ob_camera.location = (7.359, -6.926, 4.958)
ob_camera.rotation_euler = (1.109, 0.0, 0.8149)
ob_camera.lock_rotations_4d = False
ob_camera.empty_display_type = 'ARROWS'
ob_camera.color = (0.0, 0.0, 0.0, 0.0)
ob_camera.display_type = 'WIRE'
ob_camera.lineart.crease_threshold = 0.0
ob_x.location = (0.1338, -0.3189, -0.025)
_m = ob_x.modifiers.new('角度でスムーズ', 'NODES')
_m.node_group = ng_smooth_by_angle
_m.use_pin_to_last = True
_m.show_group_selector = False
ob_001.location = (-0.195, 0.2605, -0.025)
ob_001.scale = (1.5, 1.5, 1.0)
_m = ob_001.modifiers.new('角度でスムーズ', 'NODES')
_m.node_group = ng_smooth_by_angle
_m.use_pin_to_last = True
_m.show_group_selector = False
ob_002.location = (0.2968, -0.04864, -0.025)
_m = ob_002.modifiers.new('角度でスムーズ', 'NODES')
_m.node_group = ng_smooth_by_angle
_m.use_pin_to_last = True
_m.show_group_selector = False
ob_003.location = (-0.2364, -0.1861, -0.025)
ob_003.scale = (2.0, 2.0, 1.0)
_m = ob_003.modifiers.new('角度でスムーズ', 'NODES')
_m.node_group = ng_smooth_by_angle
_m.use_pin_to_last = True
_m.show_group_selector = False
ob_004.location = (0.2183, 0.2144, -0.025)
ob_004.scale = (2.0, 2.0, 1.0)
_m = ob_004.modifiers.new('角度でスムーズ', 'NODES')
_m.node_group = ng_smooth_by_angle
_m.use_pin_to_last = True
_m.show_group_selector = False

# ---- collection membership
col_collection.objects.link(ob_cube)
col_collection.objects.link(ob_light)
col_collection.objects.link(ob_camera)
col_collection.objects.link(ob_x)
col_collection.objects.link(ob_001)
col_collection.objects.link(ob_002)
col_collection.objects.link(ob_003)
col_collection.objects.link(ob_004)

# ---- scene / render settings (as saved in the file)
scene.camera = ob_camera
scene.frame_start = 1; scene.frame_end = 250; scene.frame_set(0)
scene.render.engine = 'BLENDER_EEVEE_NEXT'
bpy.context.view_layer.update()
